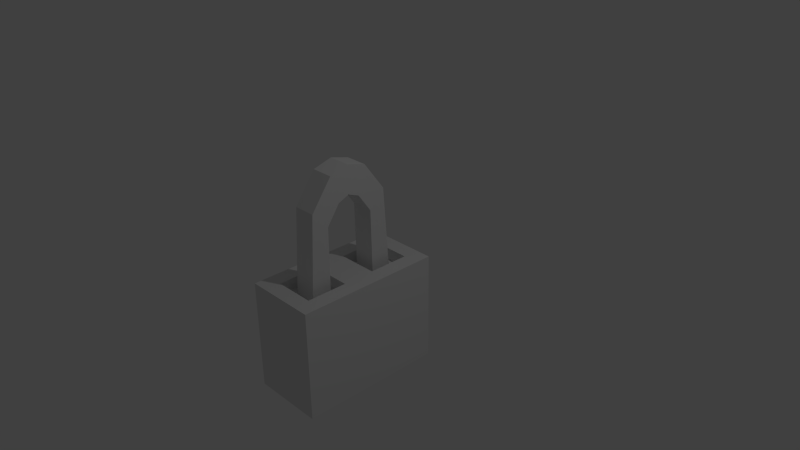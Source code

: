 # Source: Lock.blend  (saved by Blender 2.73.0; exported with 4.5.12 LTS)
import bpy
from mathutils import Matrix  # noqa: F401  (used for matrix-valued properties, if any)

bpy.ops.wm.read_factory_settings(use_empty=True)
scene = bpy.context.scene
scene.name = 'Scene'

# ---- collections
col_collection_1 = bpy.data.collections.new('Collection 1'); scene.collection.children.link(col_collection_1)

# ---- materials (node trees are filled in below, after node groups)
mat_material = bpy.data.materials.new('Material')
mat_material.alpha_threshold = 0.0
mat_material.use_transparent_shadow = False
mat_material.roughness = 0.5
mat_material.line_color = (0.0, 0.0, 0.0, 1.0)

# ---- material node trees

# ---- world
world_world = bpy.data.worlds.new('World'); scene.world = world_world
world_world.color = (0.05088, 0.05088, 0.05088)
world_world.use_sun_shadow = False
world_world.sun_shadow_jitter_overblur = 0.0
world_world.cycles.sampling_method = 'MANUAL'
world_world.cycles.sample_map_resolution = 256

# ---- cameras
cam_camera = bpy.data.cameras.new('Camera')
cam_camera.clip_end = 100.0
cam_camera.lens = 35.0
cam_camera.sensor_width = 32.0
cam_camera.sensor_height = 18.0
cam_camera.ortho_scale = 7.314
cam_camera.dof.focus_distance = 0.0
cam_camera.dof.aperture_fstop = 128.0

# ---- lights
light_lamp = bpy.data.lights.new('Lamp', 'POINT')
light_lamp.transmission_factor = 0.0
light_lamp.cutoff_distance = 30.0
light_lamp.energy = 100.0
light_lamp.shadow_buffer_clip_start = 1.001
light_lamp.shadow_soft_size = 0.1
light_lamp.shadow_maximum_resolution = 0.006
light_lamp.use_absolute_resolution = True
light_lamp.cycles.use_multiple_importance_sampling = False

# ---- meshes
me_cube = bpy.data.meshes.new('Cube')
me_cube.from_pydata([(0.5, 1.0, -1.0), (0.5, -1.0, -1.0), (-0.5, -1.0, -1.0), (-0.5, 1.0, -1.0), (0.5, 1.0, 1.0), (0.5, -1.0, 1.0), (-0.5, -1.0, 1.0), (-0.5, 1.0, 1.0), (0.5, -5.96e-08, -1.0), (-0.5, 2.98e-07, -1.0), (0.5, -5.364e-07, 1.0), (-0.5, 1.788e-07, 1.0), (0.2805, -0.2195, -1.0), (0.2805, -0.7805, -1.0), (-0.2805, -0.7805, -1.0), (-0.2805, -0.2195, -1.0), (0.2805, 0.7805, -1.0), (0.2805, 0.2195, -1.0), (-0.2805, 0.2195, -1.0), (-0.2805, 0.7805, -1.0), (0.2805, -0.2195, -0.7816), (0.2805, -0.7805, -0.7816), (-0.2805, -0.7805, -0.7816), (-0.2805, -0.2195, -0.7816), (0.2805, 0.7805, -0.7816), (0.2805, 0.2195, -0.7816), (-0.2805, 0.2195, -0.7816), (-0.2805, 0.7805, -0.7816)], [], [(17, 18, 26, 25), (10, 11, 6, 5), (8, 10, 5, 1), (1, 5, 6, 2), (9, 11, 7, 3), (4, 0, 3, 7), (2, 6, 11, 9), (0, 4, 10, 8), (4, 7, 11, 10), (18, 19, 27, 26), (8, 1, 13, 12), (1, 2, 14, 13), (2, 9, 15, 14), (9, 8, 12, 15), (0, 8, 17, 16), (8, 9, 18, 17), (9, 3, 19, 18), (3, 0, 16, 19), (20, 21, 22, 23), (24, 25, 26, 27), (19, 16, 24, 27), (16, 17, 25, 24), (14, 15, 23, 22), (13, 14, 22, 21), (15, 12, 20, 23), (12, 13, 21, 20)])
me_cube.materials.append(mat_material)
me_cube.use_remesh_preserve_volume = False
me_cube.use_remesh_preserve_attributes = False
me_cube.use_mirror_vertex_groups = False
me_cube.update()
me_cube_001 = bpy.data.meshes.new('Cube.001')
me_cube_001.from_pydata([(-1.0, -0.3369, -9.712), (-1.0, 1.098, -8.167), (1.0, 1.098, -8.167), (1.0, -0.3369, -9.712), (-1.0, -1.0, 1.0), (-1.0, 1.0, 1.0), (1.0, 1.0, 1.0), (1.0, -1.0, 1.0), (-1.0, 1.558, -12.31), (-1.0, 2.271, -9.841), (1.0, 2.271, -9.841), (1.0, 1.558, -12.31), (-1.0, 2.77, -12.65), (-1.0, 3.242, -10.24), (1.0, 3.242, -10.24), (1.0, 2.77, -12.65), (-1.0, 3.282, -12.79), (-1.0, 3.282, -10.31), (1.0, 3.282, -10.31), (1.0, 3.282, -12.79)], [], [(4, 5, 1, 0), (5, 6, 2, 1), (6, 7, 3, 2), (7, 4, 0, 3), (3, 0, 8, 11), (7, 6, 5, 4), (11, 8, 12, 15), (2, 3, 11, 10), (1, 2, 10, 9), (0, 1, 9, 8), (15, 12, 16, 19), (10, 11, 15, 14), (9, 10, 14, 13), (8, 9, 13, 12), (16, 17, 18, 19), (14, 15, 19, 18), (13, 14, 18, 17), (12, 13, 17, 16)])
me_cube_001.use_remesh_preserve_volume = False
me_cube_001.use_remesh_preserve_attributes = False
me_cube_001.use_mirror_vertex_groups = False
me_cube_001.update()

# ---- objects
ob_cube = bpy.data.objects.new('Cube', me_cube)
ob_cube_001 = bpy.data.objects.new('Cube.001', me_cube_001)
ob_lamp = bpy.data.objects.new('Lamp', light_lamp)
ob_camera = bpy.data.objects.new('Camera', cam_camera)

# ---- transforms, parenting, visibility, modifiers, constraints
ob_cube.location = (0.0, -0.5, -0.7816)
ob_cube.rotation_euler = (3.142, -0.0, 0.0)
ob_cube.scale = (1.0, 1.0, 0.75)
ob_cube.lock_rotations_4d = False
ob_cube.empty_display_type = 'ARROWS'
ob_cube.lineart.crease_threshold = 0.0
ob_cube_001.location = (1.49e-08, 2.98e-08, -0.5125)
ob_cube_001.rotation_euler = (3.142, -0.0, 0.0)
ob_cube_001.scale = (0.1524, 0.1524, 0.1524)
ob_cube_001.lineart.crease_threshold = 0.0
_m = ob_cube_001.modifiers.new('Mirror', 'MIRROR')
_m.use_axis = (False, True, False)
_m.use_clip = True
_m.mirror_object = ob_cube
ob_lamp.location = (4.076, 1.005, 5.904)
ob_lamp.rotation_euler = (0.6503, 0.05522, 1.866)
ob_lamp.lock_rotations_4d = False
ob_lamp.empty_display_type = 'ARROWS'
ob_lamp.color = (0.0, 0.0, 0.0, 0.0)
ob_lamp.lineart.crease_threshold = 0.0
ob_camera.location = (7.481, -6.508, 5.344)
ob_camera.rotation_euler = (1.109, 0.01082, 0.8149)
ob_camera.lock_rotations_4d = False
ob_camera.empty_display_type = 'ARROWS'
ob_camera.color = (0.0, 0.0, 0.0, 0.0)
ob_camera.display_type = 'WIRE'
ob_camera.lineart.crease_threshold = 0.0

# ---- collection membership
col_collection_1.objects.link(ob_cube)
col_collection_1.objects.link(ob_cube_001)
col_collection_1.objects.link(ob_lamp)
col_collection_1.objects.link(ob_camera)

# ---- scene / render settings (as saved in the file)
scene.camera = ob_camera
scene.frame_start = 1; scene.frame_end = 250; scene.frame_set(1)
scene.render.engine = 'BLENDER_EEVEE_NEXT'
scene.render.resolution_percentage = 50
scene.render.dither_intensity = 0.0
scene.cycles.use_denoising = False
scene.cycles.samples = 10
scene.cycles.sampling_pattern = 'TABULATED_SOBOL'
scene.cycles.light_sampling_threshold = 0.0
scene.cycles.use_adaptive_sampling = False
scene.cycles.use_light_tree = False
scene.cycles.blur_glossy = 0.0
scene.cycles.pixel_filter_type = 'GAUSSIAN'
scene.cycles.sample_clamp_indirect = 0.0
scene.view_settings.view_transform = 'Standard'
bpy.context.view_layer.update()
